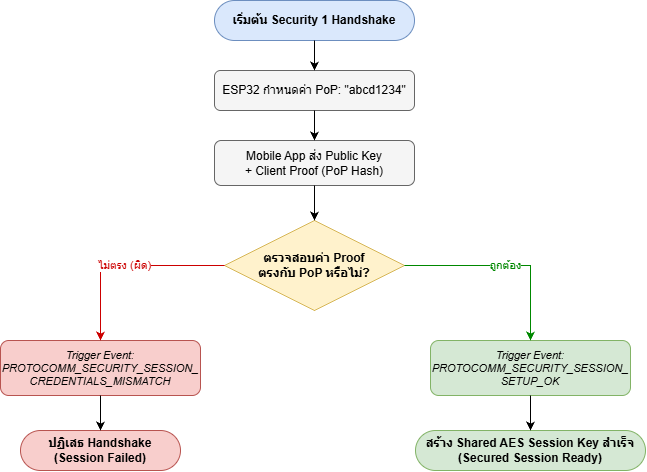

The diagram above was exported from draw.io. Its source (the exported page's mxGraphModel, read from the mxfile embedded in the PNG):
<mxGraphModel dx="1030" dy="562" grid="1" gridSize="10" guides="1" tooltips="1" connect="1" arrows="1" fold="1" page="1" pageScale="1" pageWidth="827" pageHeight="1169" math="0" shadow="0">
  <root>
    <mxCell id="0" />
    <mxCell id="1" parent="0" />
    <mxCell id="start" parent="1" style="rounded=1;whiteSpace=wrap;html=1;arcSize=50;fillColor=#dae8fc;strokeColor=#6c8ebf;fontStyle=1;" value="เริ่มต้น Security 1 Handshake" vertex="1">
      <mxGeometry height="40" width="200" x="314" y="40" as="geometry" />
    </mxCell>
    <mxCell id="init" parent="1" style="rounded=1;whiteSpace=wrap;html=1;fillColor=#f5f5f5;strokeColor=#666666;" value="ESP32 กำหนดค่า PoP: &quot;abcd1234&quot;" vertex="1">
      <mxGeometry height="40" width="200" x="314" y="110" as="geometry" />
    </mxCell>
    <mxCell id="req" parent="1" style="rounded=1;whiteSpace=wrap;html=1;fillColor=#f5f5f5;strokeColor=#666666;" value="Mobile App ส่ง Public Key&#10;+ Client Proof (PoP Hash)" vertex="1">
      <mxGeometry height="45" width="200" x="314" y="180" as="geometry" />
    </mxCell>
    <mxCell id="dec" parent="1" style="rhombus;whiteSpace=wrap;html=1;fillColor=#fff2cc;strokeColor=#d6b656;fontStyle=1;" value="ตรวจสอบค่า Proof&#10;ตรงกับ PoP หรือไม่?" vertex="1">
      <mxGeometry height="90" width="180" x="324" y="260" as="geometry" />
    </mxCell>
    <mxCell id="fail_ev" parent="1" style="rounded=1;whiteSpace=wrap;html=1;fillColor=#f8cecc;strokeColor=#b85450;fontStyle=2;fontSize=11;" value="Trigger Event:&#10;PROTOCOMM_SECURITY_SESSION_&#10;CREDENTIALS_MISMATCH" vertex="1">
      <mxGeometry height="55" width="200" x="100" y="380" as="geometry" />
    </mxCell>
    <mxCell id="fail_end" parent="1" style="rounded=1;whiteSpace=wrap;html=1;arcSize=50;fillColor=#f8cecc;strokeColor=#b85450;fontStyle=1;" value="ปฏิเสธ Handshake&#10;(Session Failed)" vertex="1">
      <mxGeometry height="40" width="160" x="120" y="470" as="geometry" />
    </mxCell>
    <mxCell id="ok_ev" parent="1" style="rounded=1;whiteSpace=wrap;html=1;fillColor=#d5e8d4;strokeColor=#82b366;fontStyle=2;fontSize=11;" value="Trigger Event:&#10;PROTOCOMM_SECURITY_SESSION_&#10;SETUP_OK" vertex="1">
      <mxGeometry height="55" width="200" x="530" y="380" as="geometry" />
    </mxCell>
    <mxCell id="ok_end" parent="1" style="rounded=1;whiteSpace=wrap;html=1;arcSize=50;fillColor=#d5e8d4;strokeColor=#82b366;fontStyle=1;" value="สร้าง Shared AES Session Key สำเร็จ&#10;(Secured Session Ready)" vertex="1">
      <mxGeometry height="40" width="230" x="515" y="470" as="geometry" />
    </mxCell>
    <mxCell id="e1" edge="1" parent="1" source="start" style="edgeStyle=orthogonalEdgeStyle;rounded=0;html=1;" target="init">
      <mxGeometry relative="1" as="geometry" />
    </mxCell>
    <mxCell id="e2" edge="1" parent="1" source="init" style="edgeStyle=orthogonalEdgeStyle;rounded=0;html=1;" target="req">
      <mxGeometry relative="1" as="geometry" />
    </mxCell>
    <mxCell id="e3" edge="1" parent="1" source="req" style="edgeStyle=orthogonalEdgeStyle;rounded=0;html=1;" target="dec">
      <mxGeometry relative="1" as="geometry" />
    </mxCell>
    <mxCell id="e_fail" edge="1" parent="1" source="dec" style="edgeStyle=orthogonalEdgeStyle;rounded=0;html=1;strokeColor=#CC0000;fontColor=#CC0000;" target="fail_ev" value="ไม่ตรง (ผิด)">
      <mxGeometry relative="1" as="geometry">
        <Array as="points">
          <mxPoint x="200" y="305" />
        </Array>
      </mxGeometry>
    </mxCell>
    <mxCell id="e_fail2" edge="1" parent="1" source="fail_ev" style="edgeStyle=orthogonalEdgeStyle;rounded=0;html=1;" target="fail_end">
      <mxGeometry relative="1" as="geometry" />
    </mxCell>
    <mxCell id="e_ok" edge="1" parent="1" source="dec" style="edgeStyle=orthogonalEdgeStyle;rounded=0;html=1;strokeColor=#008800;fontColor=#008800;" target="ok_ev" value="ถูกต้อง">
      <mxGeometry relative="1" as="geometry">
        <Array as="points">
          <mxPoint x="630" y="305" />
        </Array>
      </mxGeometry>
    </mxCell>
    <mxCell id="e_ok2" edge="1" parent="1" source="ok_ev" style="edgeStyle=orthogonalEdgeStyle;rounded=0;html=1;" target="ok_end">
      <mxGeometry relative="1" as="geometry" />
    </mxCell>
  </root>
</mxGraphModel>